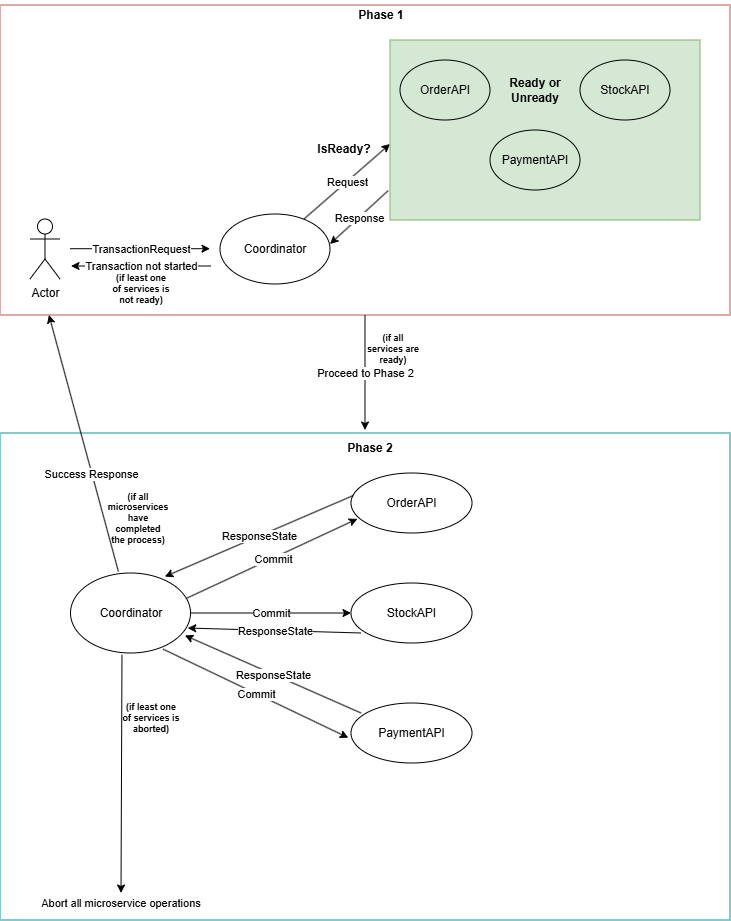

The diagram above was exported from draw.io. Its source (the exported page's mxGraphModel, read from the mxfile embedded in the PNG):
<mxGraphModel dx="1181" dy="1823" grid="1" gridSize="10" guides="1" tooltips="1" connect="1" arrows="1" fold="1" page="1" pageScale="1" pageWidth="827" pageHeight="1169" math="0" shadow="0">
  <root>
    <mxCell id="0" />
    <mxCell id="1" parent="0" />
    <mxCell id="i2mKi1IcI5RNh3E0m-y5-1" parent="1" style="shape=umlActor;verticalLabelPosition=bottom;verticalAlign=top;html=1;outlineConnect=0;" value="Actor" vertex="1">
      <mxGeometry height="60" width="30" x="79" y="-351" as="geometry" />
    </mxCell>
    <mxCell id="i2mKi1IcI5RNh3E0m-y5-2" parent="1" style="ellipse;whiteSpace=wrap;html=1;fillColor=none;" value="Coordinator" vertex="1">
      <mxGeometry height="70" width="110" x="269" y="-356" as="geometry" />
    </mxCell>
    <mxCell id="i2mKi1IcI5RNh3E0m-y5-4" edge="1" parent="1" style="endArrow=classic;html=1;rounded=0;" value="">
      <mxGeometry relative="1" as="geometry">
        <mxPoint x="119" y="-321.28999999999996" as="sourcePoint" />
        <mxPoint x="259" y="-321.28999999999996" as="targetPoint" />
      </mxGeometry>
    </mxCell>
    <mxCell id="i2mKi1IcI5RNh3E0m-y5-5" connectable="0" parent="i2mKi1IcI5RNh3E0m-y5-4" style="edgeLabel;resizable=0;html=1;;align=center;verticalAlign=middle;" value="TransactionRequest" vertex="1">
      <mxGeometry relative="1" as="geometry" />
    </mxCell>
    <mxCell id="i2mKi1IcI5RNh3E0m-y5-9" edge="1" parent="1" style="endArrow=classic;html=1;rounded=0;" value="">
      <mxGeometry relative="1" as="geometry">
        <mxPoint x="353" y="-351" as="sourcePoint" />
        <mxPoint x="439" y="-426" as="targetPoint" />
      </mxGeometry>
    </mxCell>
    <mxCell id="i2mKi1IcI5RNh3E0m-y5-10" connectable="0" parent="i2mKi1IcI5RNh3E0m-y5-9" style="edgeLabel;resizable=0;html=1;;align=center;verticalAlign=middle;" value="Request" vertex="1">
      <mxGeometry relative="1" as="geometry" />
    </mxCell>
    <mxCell id="i2mKi1IcI5RNh3E0m-y5-11" parent="1" style="rounded=0;whiteSpace=wrap;html=1;fillColor=#d5e8d4;strokeColor=#82b366;" value="" vertex="1">
      <mxGeometry height="180" width="310" x="439" y="-530" as="geometry" />
    </mxCell>
    <mxCell id="i2mKi1IcI5RNh3E0m-y5-12" parent="1" style="text;html=1;whiteSpace=wrap;strokeColor=none;fillColor=none;align=center;verticalAlign=middle;rounded=0;" value="&lt;b&gt;IsReady?&lt;/b&gt;" vertex="1">
      <mxGeometry height="30" width="60" x="363" y="-436" as="geometry" />
    </mxCell>
    <mxCell id="i2mKi1IcI5RNh3E0m-y5-13" parent="1" style="ellipse;whiteSpace=wrap;html=1;fillColor=none;" value="OrderAPI" vertex="1">
      <mxGeometry height="60" width="90" x="449" y="-510" as="geometry" />
    </mxCell>
    <mxCell id="i2mKi1IcI5RNh3E0m-y5-14" parent="1" style="ellipse;whiteSpace=wrap;html=1;fillColor=none;" value="PaymentAPI" vertex="1">
      <mxGeometry height="60" width="90" x="539" y="-440" as="geometry" />
    </mxCell>
    <mxCell id="i2mKi1IcI5RNh3E0m-y5-15" parent="1" style="ellipse;whiteSpace=wrap;html=1;fillColor=none;" value="StockAPI" vertex="1">
      <mxGeometry height="60" width="90" x="629" y="-510" as="geometry" />
    </mxCell>
    <mxCell id="i2mKi1IcI5RNh3E0m-y5-16" parent="1" style="text;html=1;whiteSpace=wrap;strokeColor=none;fillColor=none;align=center;verticalAlign=middle;rounded=0;" value="&lt;b&gt;Ready or Unready&lt;/b&gt;" vertex="1">
      <mxGeometry height="30" width="60" x="554" y="-495" as="geometry" />
    </mxCell>
    <mxCell id="i2mKi1IcI5RNh3E0m-y5-18" edge="1" parent="1" source="i2mKi1IcI5RNh3E0m-y5-11" style="endArrow=classic;html=1;rounded=0;entryX=1;entryY=0.429;entryDx=0;entryDy=0;entryPerimeter=0;exitX=-0.006;exitY=0.837;exitDx=0;exitDy=0;exitPerimeter=0;" target="i2mKi1IcI5RNh3E0m-y5-2" value="">
      <mxGeometry relative="1" as="geometry">
        <mxPoint x="499" y="-201" as="sourcePoint" />
        <mxPoint x="585" y="-276" as="targetPoint" />
      </mxGeometry>
    </mxCell>
    <mxCell id="i2mKi1IcI5RNh3E0m-y5-19" connectable="0" parent="i2mKi1IcI5RNh3E0m-y5-18" style="edgeLabel;resizable=0;html=1;;align=center;verticalAlign=middle;" value="Response" vertex="1">
      <mxGeometry relative="1" as="geometry" />
    </mxCell>
    <mxCell id="i2mKi1IcI5RNh3E0m-y5-21" parent="1" style="text;html=1;whiteSpace=wrap;strokeColor=none;fillColor=none;align=center;verticalAlign=middle;rounded=0;" value="&lt;b&gt;Phase 1&lt;/b&gt;" vertex="1">
      <mxGeometry height="30" width="60" x="400" y="-570" as="geometry" />
    </mxCell>
    <mxCell id="i2mKi1IcI5RNh3E0m-y5-24" parent="1" style="rounded=0;whiteSpace=wrap;html=1;fillColor=none;strokeColor=#b85450;" value="" vertex="1">
      <mxGeometry height="310" width="730" x="49" y="-565" as="geometry" />
    </mxCell>
    <mxCell id="i2mKi1IcI5RNh3E0m-y5-26" edge="1" parent="1" style="endArrow=classic;html=1;rounded=0;" value="">
      <mxGeometry relative="1" as="geometry">
        <mxPoint x="260" y="-304" as="sourcePoint" />
        <mxPoint x="120" y="-304" as="targetPoint" />
      </mxGeometry>
    </mxCell>
    <mxCell id="i2mKi1IcI5RNh3E0m-y5-27" connectable="0" parent="i2mKi1IcI5RNh3E0m-y5-26" style="edgeLabel;resizable=0;html=1;;align=center;verticalAlign=middle;" value="Transaction not started" vertex="1">
      <mxGeometry relative="1" as="geometry" />
    </mxCell>
    <mxCell id="i2mKi1IcI5RNh3E0m-y5-28" parent="1" style="text;html=1;whiteSpace=wrap;strokeColor=none;fillColor=none;align=center;verticalAlign=middle;rounded=0;fontSize=9;" value="&lt;b&gt;(if least one of services is not ready)&lt;/b&gt;" vertex="1">
      <mxGeometry height="30" width="60" x="160" y="-296" as="geometry" />
    </mxCell>
    <mxCell id="i2mKi1IcI5RNh3E0m-y5-29" edge="1" parent="1" source="i2mKi1IcI5RNh3E0m-y5-24" style="endArrow=classic;html=1;rounded=0;exitX=0.5;exitY=1;exitDx=0;exitDy=0;" value="">
      <mxGeometry relative="1" as="geometry">
        <mxPoint x="364" y="-150" as="sourcePoint" />
        <mxPoint x="414" y="-140" as="targetPoint" />
      </mxGeometry>
    </mxCell>
    <mxCell id="i2mKi1IcI5RNh3E0m-y5-30" connectable="0" parent="i2mKi1IcI5RNh3E0m-y5-29" style="edgeLabel;resizable=0;html=1;;align=center;verticalAlign=middle;" value="Proceed to Phase 2" vertex="1">
      <mxGeometry relative="1" as="geometry" />
    </mxCell>
    <mxCell id="i2mKi1IcI5RNh3E0m-y5-31" parent="1" style="text;html=1;whiteSpace=wrap;strokeColor=none;fillColor=none;align=center;verticalAlign=middle;rounded=0;fontSize=9;" value="&lt;b&gt;(if all services are ready)&lt;/b&gt;" vertex="1">
      <mxGeometry height="30" width="60" x="412" y="-236" as="geometry" />
    </mxCell>
    <mxCell id="i2mKi1IcI5RNh3E0m-y5-32" parent="1" style="rounded=0;whiteSpace=wrap;html=1;fillColor=none;strokeColor=#009999;" value="" vertex="1">
      <mxGeometry height="487" width="730" x="49" y="-137" as="geometry" />
    </mxCell>
    <mxCell id="i2mKi1IcI5RNh3E0m-y5-33" parent="1" style="text;html=1;whiteSpace=wrap;strokeColor=none;fillColor=none;align=center;verticalAlign=middle;rounded=0;fontStyle=1" value="Phase 2" vertex="1">
      <mxGeometry height="30" width="60" x="389" y="-137" as="geometry" />
    </mxCell>
    <mxCell id="i2mKi1IcI5RNh3E0m-y5-34" parent="1" style="ellipse;whiteSpace=wrap;html=1;fillColor=none;" value="Coordinator" vertex="1">
      <mxGeometry height="80" width="120" x="119.5" y="3" as="geometry" />
    </mxCell>
    <mxCell id="i2mKi1IcI5RNh3E0m-y5-35" edge="1" parent="1" style="endArrow=classic;html=1;rounded=0;entryX=0.053;entryY=0.764;entryDx=0;entryDy=0;entryPerimeter=0;" target="i2mKi1IcI5RNh3E0m-y5-43" value="">
      <mxGeometry relative="1" as="geometry">
        <mxPoint x="235.85681458079273" y="28.14007913355372" as="sourcePoint" />
        <mxPoint x="362.9970000000002" y="-47.00000000000014" as="targetPoint" />
      </mxGeometry>
    </mxCell>
    <mxCell id="i2mKi1IcI5RNh3E0m-y5-36" connectable="0" parent="i2mKi1IcI5RNh3E0m-y5-35" style="edgeLabel;resizable=0;html=1;;align=center;verticalAlign=middle;" value="Commit" vertex="1">
      <mxGeometry relative="1" as="geometry" />
    </mxCell>
    <mxCell id="i2mKi1IcI5RNh3E0m-y5-39" edge="1" parent="1" source="i2mKi1IcI5RNh3E0m-y5-34" style="endArrow=classic;html=1;rounded=0;exitX=1;exitY=0.5;exitDx=0;exitDy=0;entryX=0;entryY=0.5;entryDx=0;entryDy=0;" target="i2mKi1IcI5RNh3E0m-y5-44" value="">
      <mxGeometry relative="1" as="geometry">
        <mxPoint x="249.5" y="52" as="sourcePoint" />
        <mxPoint x="340" y="43" as="targetPoint" />
      </mxGeometry>
    </mxCell>
    <mxCell id="i2mKi1IcI5RNh3E0m-y5-40" connectable="0" parent="i2mKi1IcI5RNh3E0m-y5-39" style="edgeLabel;resizable=0;html=1;;align=center;verticalAlign=middle;" value="Commit" vertex="1">
      <mxGeometry relative="1" as="geometry" />
    </mxCell>
    <mxCell id="i2mKi1IcI5RNh3E0m-y5-41" edge="1" parent="1" source="i2mKi1IcI5RNh3E0m-y5-34" style="endArrow=classic;html=1;rounded=0;exitX=0.772;exitY=0.952;exitDx=0;exitDy=0;entryX=-0.022;entryY=0.579;entryDx=0;entryDy=0;exitPerimeter=0;entryPerimeter=0;" target="i2mKi1IcI5RNh3E0m-y5-45" value="">
      <mxGeometry relative="1" as="geometry">
        <mxPoint x="219.99640687119296" y="83.0042712474619" as="sourcePoint" />
        <mxPoint x="398.0700000000002" y="174.72" as="targetPoint" />
      </mxGeometry>
    </mxCell>
    <mxCell id="i2mKi1IcI5RNh3E0m-y5-42" connectable="0" parent="i2mKi1IcI5RNh3E0m-y5-41" style="edgeLabel;resizable=0;html=1;;align=center;verticalAlign=middle;" value="Commit" vertex="1">
      <mxGeometry relative="1" as="geometry" />
    </mxCell>
    <mxCell id="i2mKi1IcI5RNh3E0m-y5-43" parent="1" style="ellipse;whiteSpace=wrap;html=1;fillColor=none;" value="OrderAPI" vertex="1">
      <mxGeometry height="60" width="121" x="400" y="-97" as="geometry" />
    </mxCell>
    <mxCell id="i2mKi1IcI5RNh3E0m-y5-44" parent="1" style="ellipse;whiteSpace=wrap;html=1;fillColor=none;" value="StockAPI" vertex="1">
      <mxGeometry height="60" width="121" x="400" y="13" as="geometry" />
    </mxCell>
    <mxCell id="i2mKi1IcI5RNh3E0m-y5-45" parent="1" style="ellipse;whiteSpace=wrap;html=1;fillColor=none;" value="PaymentAPI" vertex="1">
      <mxGeometry height="60" width="121" x="400" y="133" as="geometry" />
    </mxCell>
    <mxCell id="i2mKi1IcI5RNh3E0m-y5-46" edge="1" parent="1" source="i2mKi1IcI5RNh3E0m-y5-43" style="endArrow=classic;html=1;rounded=0;entryX=0.786;entryY=0.045;entryDx=0;entryDy=0;entryPerimeter=0;exitX=0.02;exitY=0.374;exitDx=0;exitDy=0;exitPerimeter=0;" target="i2mKi1IcI5RNh3E0m-y5-34" value="">
      <mxGeometry relative="1" as="geometry">
        <mxPoint x="200" y="-86" as="sourcePoint" />
        <mxPoint x="322" y="-137" as="targetPoint" />
      </mxGeometry>
    </mxCell>
    <mxCell id="i2mKi1IcI5RNh3E0m-y5-47" connectable="0" parent="i2mKi1IcI5RNh3E0m-y5-46" style="edgeLabel;resizable=0;html=1;;align=center;verticalAlign=middle;" value="ResponseState" vertex="1">
      <mxGeometry relative="1" as="geometry" />
    </mxCell>
    <mxCell id="i2mKi1IcI5RNh3E0m-y5-49" edge="1" parent="1" source="i2mKi1IcI5RNh3E0m-y5-44" style="endArrow=classic;html=1;rounded=0;entryX=0.977;entryY=0.688;entryDx=0;entryDy=0;entryPerimeter=0;exitX=0.083;exitY=0.833;exitDx=0;exitDy=0;exitPerimeter=0;" target="i2mKi1IcI5RNh3E0m-y5-34" value="">
      <mxGeometry relative="1" as="geometry">
        <mxPoint x="487" y="13" as="sourcePoint" />
        <mxPoint x="299" y="95" as="targetPoint" />
      </mxGeometry>
    </mxCell>
    <mxCell id="i2mKi1IcI5RNh3E0m-y5-50" connectable="0" parent="i2mKi1IcI5RNh3E0m-y5-49" style="edgeLabel;resizable=0;html=1;;align=center;verticalAlign=middle;" value="ResponseState" vertex="1">
      <mxGeometry relative="1" as="geometry" />
    </mxCell>
    <mxCell id="i2mKi1IcI5RNh3E0m-y5-51" edge="1" parent="1" source="i2mKi1IcI5RNh3E0m-y5-45" style="endArrow=classic;html=1;rounded=0;entryX=0.953;entryY=0.78;entryDx=0;entryDy=0;entryPerimeter=0;exitX=0.083;exitY=0.167;exitDx=0;exitDy=0;exitPerimeter=0;" target="i2mKi1IcI5RNh3E0m-y5-34" value="">
      <mxGeometry relative="1" as="geometry">
        <mxPoint x="297" y="122" as="sourcePoint" />
        <mxPoint x="109" y="204" as="targetPoint" />
      </mxGeometry>
    </mxCell>
    <mxCell id="i2mKi1IcI5RNh3E0m-y5-52" connectable="0" parent="i2mKi1IcI5RNh3E0m-y5-51" style="edgeLabel;resizable=0;html=1;;align=center;verticalAlign=middle;" value="ResponseState" vertex="1">
      <mxGeometry relative="1" as="geometry" />
    </mxCell>
    <mxCell id="i2mKi1IcI5RNh3E0m-y5-53" edge="1" parent="1" source="i2mKi1IcI5RNh3E0m-y5-34" style="endArrow=classic;html=1;rounded=0;exitX=0.429;exitY=1.023;exitDx=0;exitDy=0;exitPerimeter=0;" value="">
      <mxGeometry relative="1" as="geometry">
        <mxPoint x="248" y="163" as="sourcePoint" />
        <mxPoint x="170" y="323" as="targetPoint" />
      </mxGeometry>
    </mxCell>
    <mxCell id="i2mKi1IcI5RNh3E0m-y5-54" connectable="0" parent="i2mKi1IcI5RNh3E0m-y5-53" style="edgeLabel;resizable=0;html=1;;align=center;verticalAlign=middle;" value="Abort all microservice operations&amp;nbsp;" vertex="1">
      <mxGeometry relative="1" as="geometry">
        <mxPoint y="129" as="offset" />
      </mxGeometry>
    </mxCell>
    <mxCell id="i2mKi1IcI5RNh3E0m-y5-57" parent="1" style="text;html=1;whiteSpace=wrap;strokeColor=none;fillColor=none;align=center;verticalAlign=middle;rounded=0;fontSize=9;" value="&lt;b&gt;(if least one of services is aborted)&lt;/b&gt;" vertex="1">
      <mxGeometry height="30" width="60" x="170" y="133" as="geometry" />
    </mxCell>
    <mxCell id="i2mKi1IcI5RNh3E0m-y5-58" edge="1" parent="1" source="i2mKi1IcI5RNh3E0m-y5-34" style="endArrow=classic;html=1;rounded=0;exitX=0.399;exitY=-0.02;exitDx=0;exitDy=0;exitPerimeter=0;entryX=0.067;entryY=1;entryDx=0;entryDy=0;entryPerimeter=0;" target="i2mKi1IcI5RNh3E0m-y5-24" value="">
      <mxGeometry relative="1" as="geometry">
        <mxPoint x="61" y="-219" as="sourcePoint" />
        <mxPoint x="130" y="-120" as="targetPoint" />
      </mxGeometry>
    </mxCell>
    <mxCell id="i2mKi1IcI5RNh3E0m-y5-59" connectable="0" parent="i2mKi1IcI5RNh3E0m-y5-58" style="edgeLabel;resizable=0;html=1;;align=center;verticalAlign=middle;" value="Success Response" vertex="1">
      <mxGeometry relative="1" as="geometry">
        <mxPoint x="7" y="30" as="offset" />
      </mxGeometry>
    </mxCell>
    <mxCell id="i2mKi1IcI5RNh3E0m-y5-60" parent="1" style="text;html=1;whiteSpace=wrap;strokeColor=none;fillColor=none;align=center;verticalAlign=middle;rounded=0;fontSize=9;" value="&lt;b&gt;(if all microservices have completed the process)&lt;/b&gt;" vertex="1">
      <mxGeometry height="30" width="60" x="157" y="-67" as="geometry" />
    </mxCell>
  </root>
</mxGraphModel>